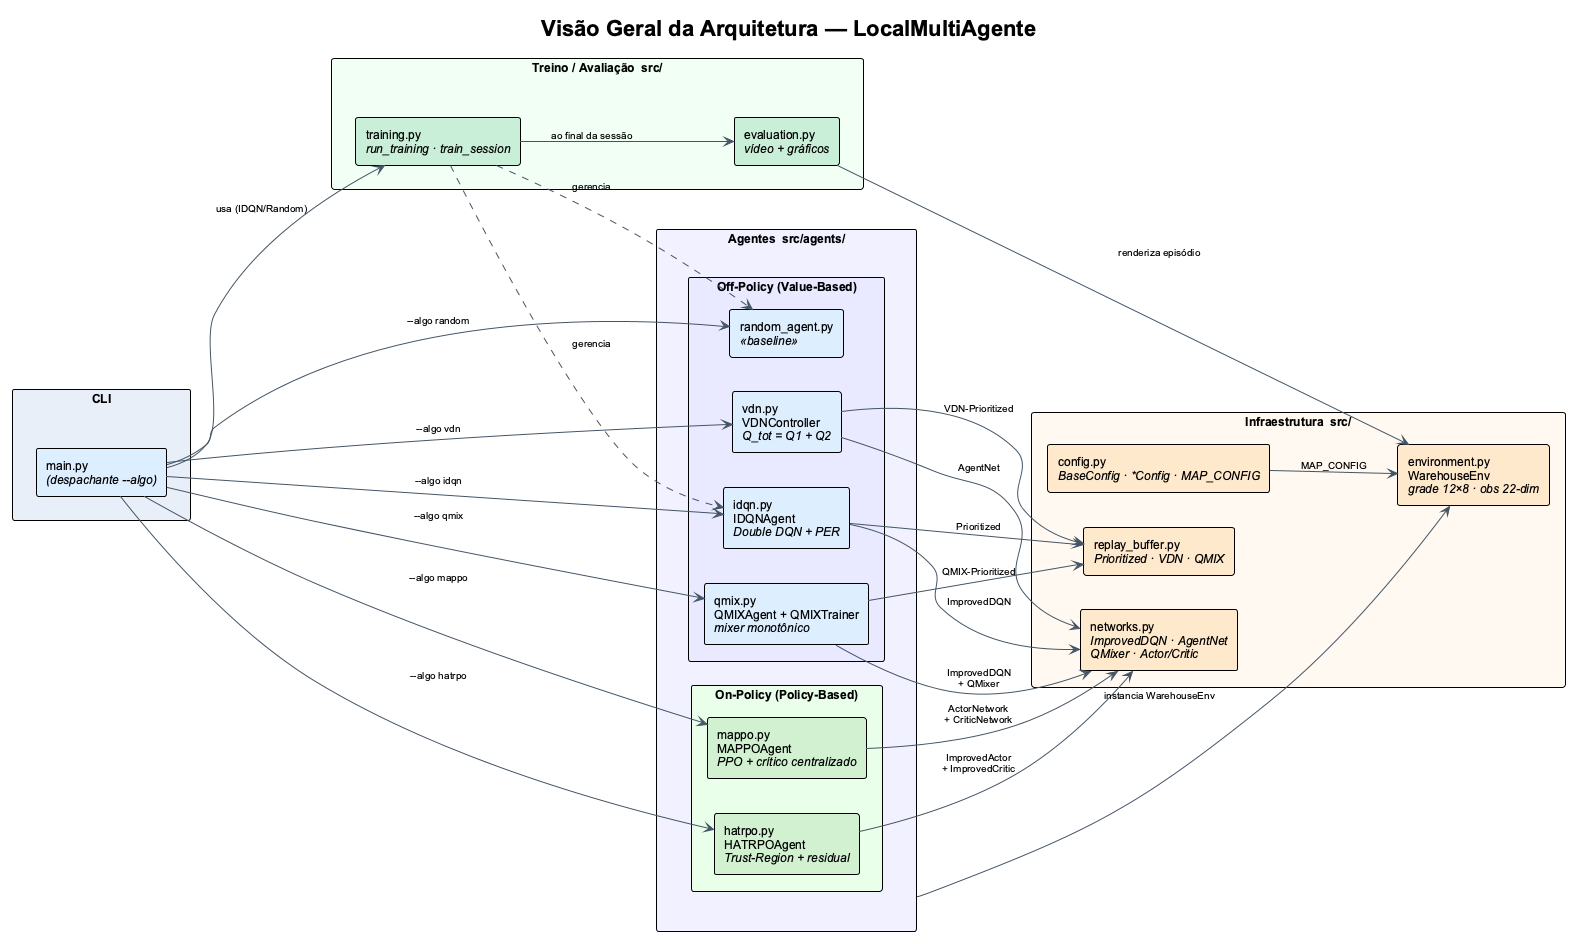

The diagram above was rendered by PlantUML. Its source (embedded in the PNG):
@startuml architecture_overview
!theme plain
skinparam defaultFontName Arial
skinparam defaultFontSize 12
skinparam ArrowColor #445566
skinparam ArrowFontSize 10
skinparam shadowing false

title Visão Geral da Arquitetura — LocalMultiAgente

left to right direction

' ══════════════════════════════════════════════════════════
'  COLUNA A — Entrada + Treino
' ══════════════════════════════════════════════════════════
rectangle "**CLI**" as CLI #E8EEF8 {
  rectangle "main.py\n<i>(despachante --algo)</i>" as Main #DDEEFF
}

rectangle "**Treino / Avaliação**  src/" as TA #F0FFF4 {
  rectangle "training.py\n<i>run_training · train_session</i>" as Training #C8EED8
  rectangle "evaluation.py\n<i>vídeo + gráficos</i>" as Eval #C8EED8
}

' Mantém CLI e TA na mesma coluna
CLI -[hidden]down-> TA

' ══════════════════════════════════════════════════════════
'  COLUNA B — Agentes
' ══════════════════════════════════════════════════════════
rectangle "**Agentes**  src/agents/" as AGENTS #F0F0FF {

  rectangle "Off-Policy (Value-Based)" as VP #E8E8FF {
    rectangle "random_agent.py\n<i>«baseline»</i>" as Rand #DDEEFF
    rectangle "idqn.py\nIDQNAgent\n<i>Double DQN + PER</i>" as IDQN #DDEEFF
    rectangle "vdn.py\nVDNController\n<i>Q_tot = Q1 + Q2</i>" as VDN #DDEEFF
    rectangle "qmix.py\nQMIXAgent + QMIXTrainer\n<i>mixer monotônico</i>" as QMIX #DDEEFF
  }

  rectangle "On-Policy (Policy-Based)" as PP #E8FFE8 {
    rectangle "mappo.py\nMAPPOAgent\n<i>PPO + crítico centralizado</i>" as MAPPO #D0F0D0
    rectangle "hatrpo.py\nHATRPOAgent\n<i>Trust-Region + residual</i>" as HATRPO #D0F0D0
  }
}

' ══════════════════════════════════════════════════════════
'  COLUNA C — Infraestrutura
' ══════════════════════════════════════════════════════════
rectangle "**Infraestrutura**  src/" as INFRA #FFF8F0 {
  rectangle "networks.py\n<i>ImprovedDQN · AgentNet</i>\n<i>QMixer · Actor/Critic</i>" as Networks #FFE8CC
  rectangle "replay_buffer.py\n<i>Prioritized · VDN · QMIX</i>" as Buffer #FFE8CC
  rectangle "environment.py\nWarehouseEnv\n<i>grade 12×8 · obs 22-dim</i>" as Env #FFE8CC
  rectangle "config.py\n<i>BaseConfig · *Config · MAP_CONFIG</i>" as Config #FFE8CC
}

' ══════════════════════════════════════════════════════════
'  RELAÇÕES
' ══════════════════════════════════════════════════════════

' CLI → agentes e treino
Main --> Rand     : "--algo random"
Main --> IDQN     : "--algo idqn"
Main --> VDN      : "--algo vdn"
Main --> QMIX     : "--algo qmix"
Main --> MAPPO    : "--algo mappo"
Main --> HATRPO   : "--algo hatrpo"
Main --> Training : "usa (IDQN/Random)"

' Treino / Avaliação
Training --> Eval  : "ao final da sessão"
Training ..> IDQN  : "gerencia"
Training ..> Rand  : "gerencia"
Eval     --> Env   : "renderiza episódio"

' Agentes → Redes Neurais
IDQN   --> Networks : "ImprovedDQN"
VDN    --> Networks : "AgentNet"
QMIX   --> Networks : "ImprovedDQN\n+ QMixer"
MAPPO  --> Networks : "ActorNetwork\n+ CriticNetwork"
HATRPO --> Networks : "ImprovedActor\n+ ImprovedCritic"

' Agentes Off-Policy → Buffers
IDQN --> Buffer : "Prioritized"
VDN  --> Buffer : "VDN-Prioritized"
QMIX --> Buffer : "QMIX-Prioritized"

' Agentes → Ambiente (grupo)
AGENTS --> Env  : "instancia WarehouseEnv"
Config  --> Env : "MAP_CONFIG"

@enduml